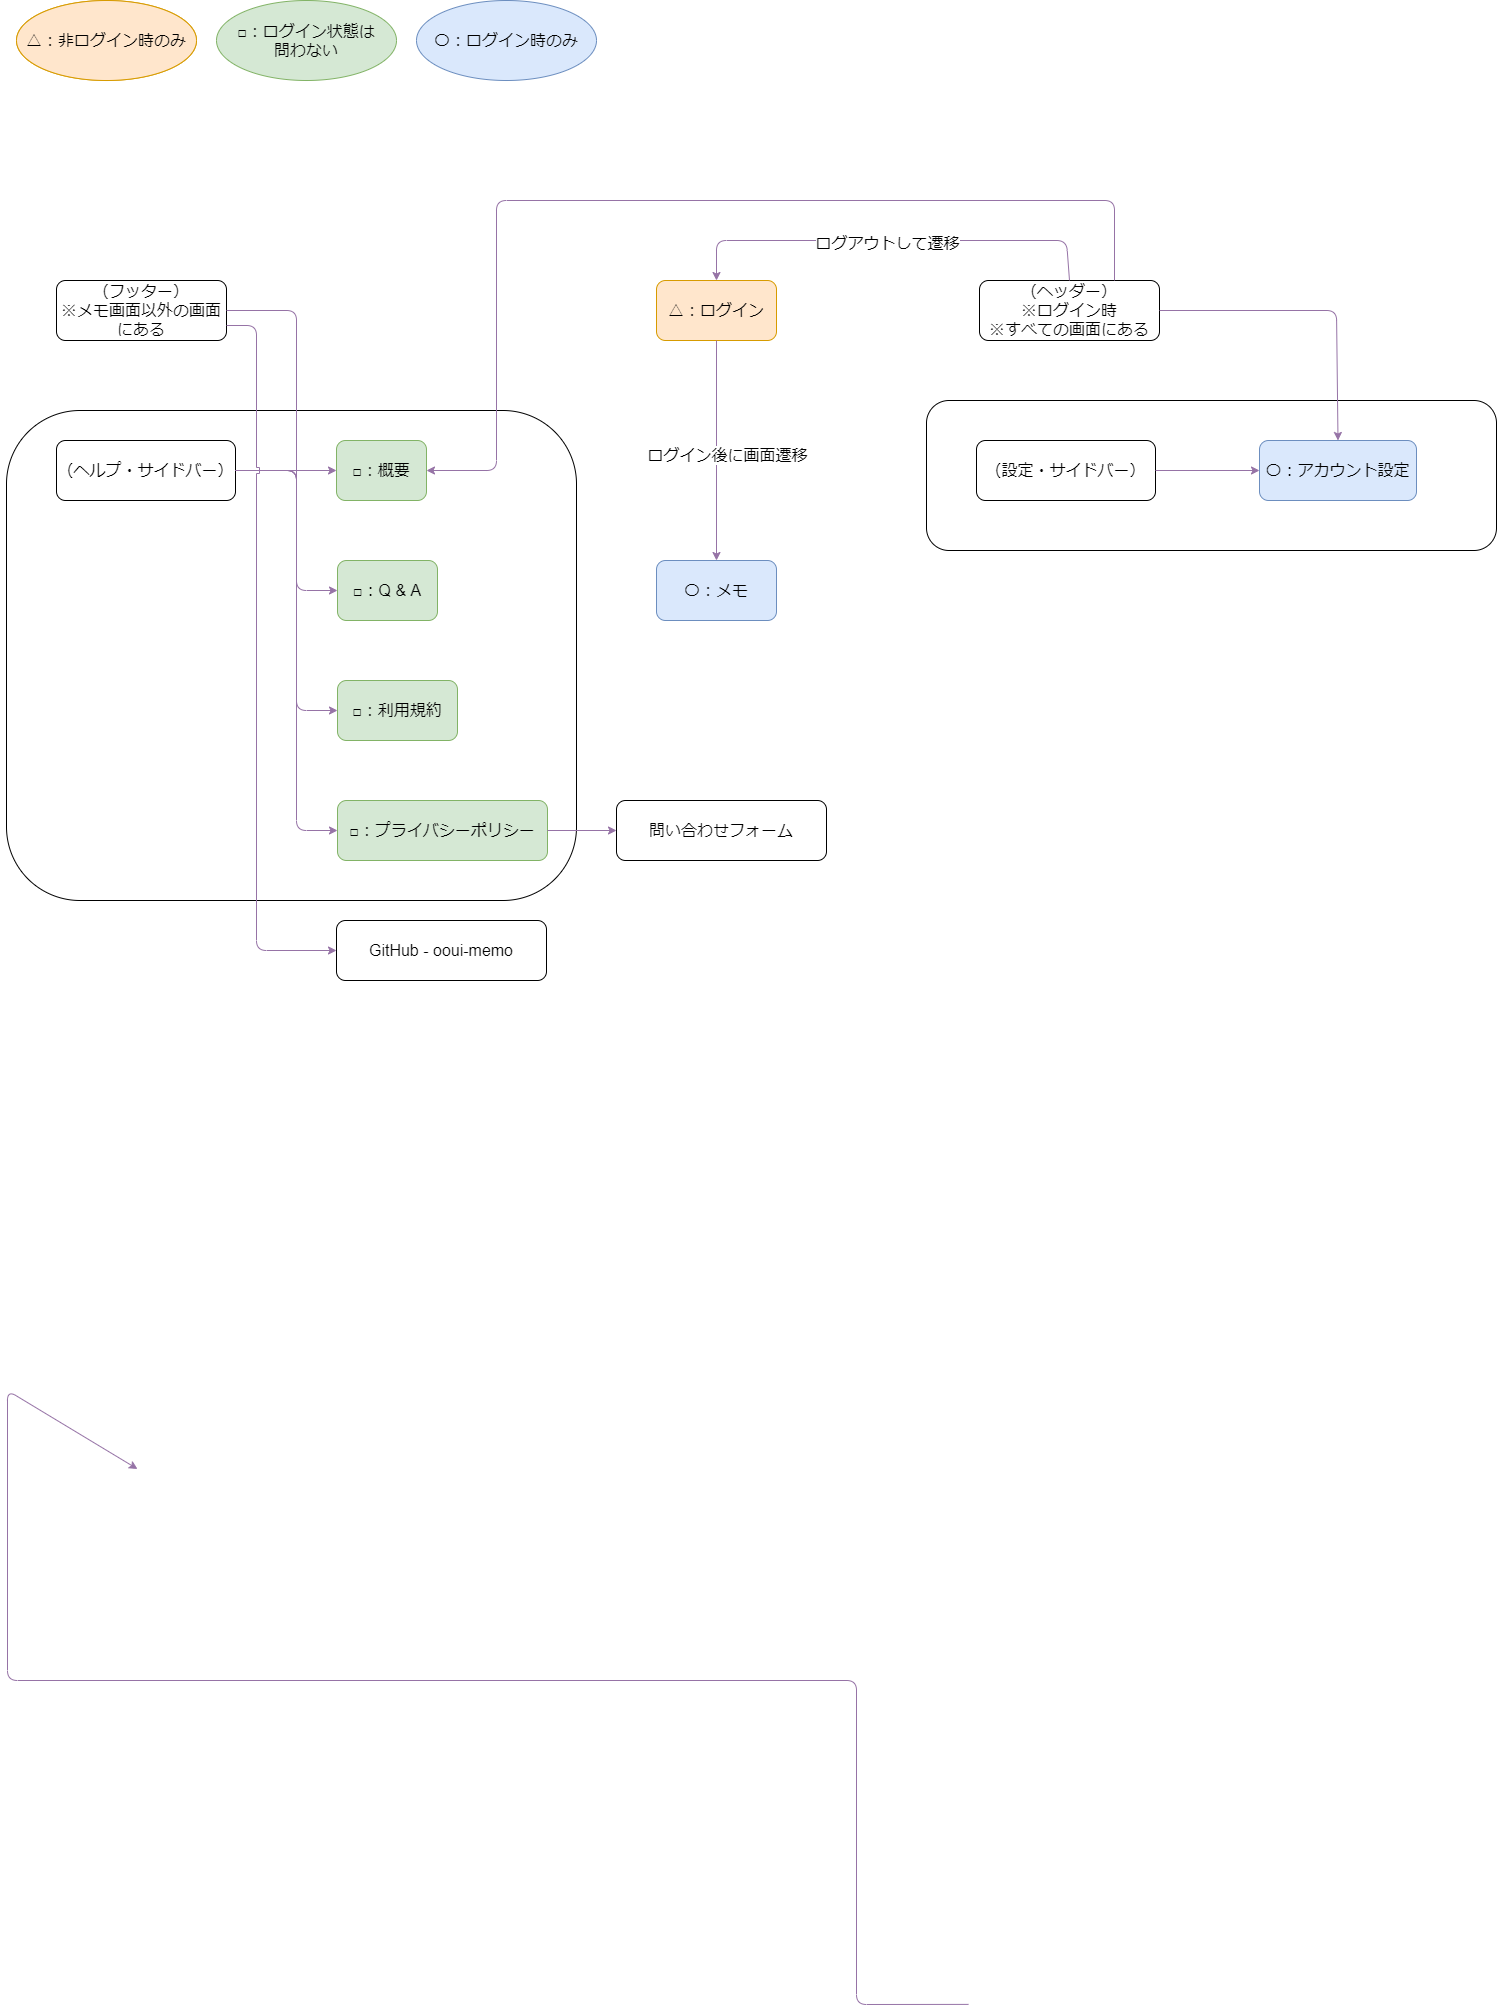

The diagram above was exported from draw.io. Its source (the exported page's mxGraphModel, read from the mxfile embedded in the PNG):
<mxGraphModel dx="1468" dy="1086" grid="1" gridSize="10" guides="1" tooltips="1" connect="1" arrows="1" fold="1" page="1" pageScale="1" pageWidth="827" pageHeight="1169" background="#ffffff" math="0" shadow="0">
  <root>
    <mxCell id="0" />
    <mxCell id="136" value="グループ" parent="0" />
    <mxCell id="138" value="" style="rounded=1;whiteSpace=wrap;html=1;fontSize=16;" parent="136" vertex="1">
      <mxGeometry x="150" y="730" width="570" height="490" as="geometry" />
    </mxCell>
    <mxCell id="139" value="" style="rounded=1;whiteSpace=wrap;html=1;fontSize=16;" parent="136" vertex="1">
      <mxGeometry x="1070" y="720" width="570" height="150" as="geometry" />
    </mxCell>
    <mxCell id="141" value="&lt;span&gt;△：非ログイン時のみ&lt;/span&gt;" style="ellipse;whiteSpace=wrap;html=1;fontSize=16;fillColor=#ffe6cc;strokeColor=#d79b00;" parent="136" vertex="1">
      <mxGeometry x="160" y="320" width="180" height="80" as="geometry" />
    </mxCell>
    <mxCell id="1" value="画面" parent="0" />
    <mxCell id="108" value="△：ログイン" style="rounded=1;whiteSpace=wrap;html=1;fontSize=16;fillColor=#ffe6cc;strokeColor=#d79b00;" parent="1" vertex="1">
      <mxGeometry x="800" y="600" width="120" height="60" as="geometry" />
    </mxCell>
    <mxCell id="109" value="〇：メモ" style="rounded=1;whiteSpace=wrap;html=1;fontSize=16;fillColor=#dae8fc;strokeColor=#6c8ebf;" parent="1" vertex="1">
      <mxGeometry x="800" y="880" width="120" height="60" as="geometry" />
    </mxCell>
    <mxCell id="110" value="□：プライバシーポリシー" style="rounded=1;whiteSpace=wrap;html=1;fontSize=16;fillColor=#d5e8d4;strokeColor=#82b366;" parent="1" vertex="1">
      <mxGeometry x="481" y="1120" width="210" height="60" as="geometry" />
    </mxCell>
    <mxCell id="111" value="□：利用規約" style="rounded=1;whiteSpace=wrap;html=1;fontSize=16;fillColor=#d5e8d4;strokeColor=#82b366;" parent="1" vertex="1">
      <mxGeometry x="481" y="1000" width="120" height="60" as="geometry" />
    </mxCell>
    <mxCell id="112" value="（ヘッダー）&lt;br&gt;※ログイン時&lt;br&gt;※すべての画面にある" style="rounded=1;whiteSpace=wrap;html=1;fontSize=16;" parent="1" vertex="1">
      <mxGeometry x="1123" y="600" width="180" height="60" as="geometry" />
    </mxCell>
    <mxCell id="113" value="（フッター）&lt;br&gt;※メモ画面以外の画面にある" style="rounded=1;whiteSpace=wrap;html=1;fontSize=16;" parent="1" vertex="1">
      <mxGeometry x="200" y="600" width="170" height="60" as="geometry" />
    </mxCell>
    <mxCell id="114" value="〇：アカウント設定" style="rounded=1;whiteSpace=wrap;html=1;fontSize=16;fillColor=#dae8fc;strokeColor=#6c8ebf;" parent="1" vertex="1">
      <mxGeometry x="1403" y="760" width="157" height="60" as="geometry" />
    </mxCell>
    <mxCell id="117" value="□：概要" style="rounded=1;whiteSpace=wrap;html=1;fontSize=16;fillColor=#d5e8d4;strokeColor=#82b366;" parent="1" vertex="1">
      <mxGeometry x="480" y="760" width="90" height="60" as="geometry" />
    </mxCell>
    <mxCell id="118" value="□：Q &amp;amp; A" style="rounded=1;whiteSpace=wrap;html=1;fontSize=16;fillColor=#d5e8d4;strokeColor=#82b366;" parent="1" vertex="1">
      <mxGeometry x="481" y="880" width="100" height="60" as="geometry" />
    </mxCell>
    <mxCell id="125" value="（設定・サイドバー）" style="rounded=1;whiteSpace=wrap;html=1;fontSize=16;" parent="1" vertex="1">
      <mxGeometry x="1120" y="760" width="179" height="60" as="geometry" />
    </mxCell>
    <mxCell id="131" value="問い合わせフォーム" style="rounded=1;whiteSpace=wrap;html=1;fontSize=16;" parent="1" vertex="1">
      <mxGeometry x="760" y="1120" width="210" height="60" as="geometry" />
    </mxCell>
    <mxCell id="119" value="（ヘルプ・サイドバー）" style="rounded=1;whiteSpace=wrap;html=1;fontSize=16;" parent="1" vertex="1">
      <mxGeometry x="200" y="760" width="179" height="60" as="geometry" />
    </mxCell>
    <mxCell id="133" value="GitHub - ooui-memo" style="rounded=1;whiteSpace=wrap;html=1;fontSize=16;" parent="1" vertex="1">
      <mxGeometry x="480" y="1240" width="210" height="60" as="geometry" />
    </mxCell>
    <mxCell id="144" value="&lt;span&gt;△：非ログイン時のみ&lt;/span&gt;" style="ellipse;whiteSpace=wrap;html=1;fontSize=16;fillColor=#ffe6cc;strokeColor=#d79b00;" vertex="1" parent="1">
      <mxGeometry x="160" y="320" width="180" height="80" as="geometry" />
    </mxCell>
    <mxCell id="143" value="〇：ログイン時のみ" style="ellipse;whiteSpace=wrap;html=1;fontSize=16;fillColor=#dae8fc;strokeColor=#6c8ebf;" parent="1" vertex="1">
      <mxGeometry x="560" y="320" width="180" height="80" as="geometry" />
    </mxCell>
    <mxCell id="142" value="□：ログイン状態は&lt;br&gt;問わない" style="ellipse;whiteSpace=wrap;html=1;fontSize=16;fillColor=#d5e8d4;strokeColor=#82b366;" parent="1" vertex="1">
      <mxGeometry x="360" y="320" width="180" height="80" as="geometry" />
    </mxCell>
    <mxCell id="4" value="画面遷移" parent="0" />
    <mxCell id="49" value="" style="endArrow=classic;html=1;fontSize=16;fillColor=#e1d5e7;strokeColor=#9673a6;entryX=0;entryY=0.5;entryDx=0;entryDy=0;exitX=0.177;exitY=0.803;exitDx=0;exitDy=0;exitPerimeter=0;" parent="4" edge="1">
      <mxGeometry width="50" height="50" relative="1" as="geometry">
        <mxPoint x="1112.0370000000003" y="2323.8869999999997" as="sourcePoint" />
        <mxPoint x="281" y="1788.5" as="targetPoint" />
        <Array as="points">
          <mxPoint x="1000" y="2324" />
          <mxPoint x="1000" y="2000" />
          <mxPoint x="151" y="2000" />
          <mxPoint x="151" y="1710" />
        </Array>
      </mxGeometry>
    </mxCell>
    <mxCell id="120" value="" style="endArrow=classic;html=1;fontSize=16;exitX=1;exitY=0.5;exitDx=0;exitDy=0;entryX=0;entryY=0.5;entryDx=0;entryDy=0;fillColor=#e1d5e7;strokeColor=#9673a6;" parent="4" source="119" target="117" edge="1">
      <mxGeometry width="50" height="50" relative="1" as="geometry">
        <mxPoint x="160" y="980" as="sourcePoint" />
        <mxPoint x="210" y="930" as="targetPoint" />
      </mxGeometry>
    </mxCell>
    <mxCell id="121" value="" style="endArrow=classic;html=1;fontSize=16;exitX=1;exitY=0.5;exitDx=0;exitDy=0;entryX=0;entryY=0.5;entryDx=0;entryDy=0;fillColor=#e1d5e7;strokeColor=#9673a6;" parent="4" source="119" target="118" edge="1">
      <mxGeometry width="50" height="50" relative="1" as="geometry">
        <mxPoint x="360" y="1030" as="sourcePoint" />
        <mxPoint x="460.99999999999955" y="1030" as="targetPoint" />
        <Array as="points">
          <mxPoint x="440" y="790" />
          <mxPoint x="440" y="910" />
        </Array>
      </mxGeometry>
    </mxCell>
    <mxCell id="122" value="" style="endArrow=classic;html=1;fontSize=16;exitX=1;exitY=0.5;exitDx=0;exitDy=0;entryX=0;entryY=0.5;entryDx=0;entryDy=0;fillColor=#e1d5e7;strokeColor=#9673a6;" parent="4" source="119" target="111" edge="1">
      <mxGeometry width="50" height="50" relative="1" as="geometry">
        <mxPoint x="350" y="940" as="sourcePoint" />
        <mxPoint x="451.99999999999955" y="1060" as="targetPoint" />
        <Array as="points">
          <mxPoint x="440" y="790" />
          <mxPoint x="440" y="1030" />
        </Array>
      </mxGeometry>
    </mxCell>
    <mxCell id="126" value="" style="endArrow=classic;html=1;fontSize=16;exitX=1;exitY=0.5;exitDx=0;exitDy=0;entryX=0;entryY=0.5;entryDx=0;entryDy=0;fillColor=#e1d5e7;strokeColor=#9673a6;" parent="4" source="125" target="114" edge="1">
      <mxGeometry width="50" height="50" relative="1" as="geometry">
        <mxPoint x="1363" y="960" as="sourcePoint" />
        <mxPoint x="1413" y="850" as="targetPoint" />
      </mxGeometry>
    </mxCell>
    <mxCell id="132" value="" style="endArrow=classic;html=1;fontSize=16;fillColor=#e1d5e7;strokeColor=#9673a6;entryX=0;entryY=0.5;entryDx=0;entryDy=0;exitX=1;exitY=0.5;exitDx=0;exitDy=0;" parent="4" source="110" target="131" edge="1">
      <mxGeometry width="50" height="50" relative="1" as="geometry">
        <mxPoint x="730" y="1210" as="sourcePoint" />
        <mxPoint x="586" y="1220" as="targetPoint" />
      </mxGeometry>
    </mxCell>
    <mxCell id="134" value="" style="endArrow=classic;html=1;fontSize=16;exitX=1;exitY=0.75;exitDx=0;exitDy=0;entryX=0;entryY=0.5;entryDx=0;entryDy=0;fillColor=#e1d5e7;strokeColor=#9673a6;jumpStyle=sharp;" parent="4" source="113" target="133" edge="1">
      <mxGeometry width="50" height="50" relative="1" as="geometry">
        <mxPoint x="800" y="900" as="sourcePoint" />
        <mxPoint x="850" y="850" as="targetPoint" />
        <Array as="points">
          <mxPoint x="400" y="645" />
          <mxPoint x="400" y="1270" />
        </Array>
      </mxGeometry>
    </mxCell>
    <mxCell id="124" value="" style="endArrow=none;html=1;fontSize=16;exitX=1;exitY=0.5;exitDx=0;exitDy=0;fillColor=#e1d5e7;strokeColor=#9673a6;" parent="4" source="113" edge="1">
      <mxGeometry width="50" height="50" relative="1" as="geometry">
        <mxPoint x="160" y="980" as="sourcePoint" />
        <mxPoint x="440" y="800" as="targetPoint" />
        <Array as="points">
          <mxPoint x="440" y="630" />
        </Array>
      </mxGeometry>
    </mxCell>
    <mxCell id="123" value="" style="endArrow=classic;html=1;fontSize=16;exitX=1;exitY=0.5;exitDx=0;exitDy=0;fillColor=#e1d5e7;strokeColor=#9673a6;entryX=0;entryY=0.5;entryDx=0;entryDy=0;" parent="4" source="119" target="110" edge="1">
      <mxGeometry width="50" height="50" relative="1" as="geometry">
        <mxPoint x="350" y="940" as="sourcePoint" />
        <mxPoint x="480" y="1150" as="targetPoint" />
        <Array as="points">
          <mxPoint x="440" y="790" />
          <mxPoint x="440" y="1150" />
        </Array>
      </mxGeometry>
    </mxCell>
    <mxCell id="130" value="" style="endArrow=classic;html=1;fontSize=16;exitX=0.75;exitY=0;exitDx=0;exitDy=0;entryX=1;entryY=0.5;entryDx=0;entryDy=0;fillColor=#e1d5e7;strokeColor=#9673a6;" parent="4" source="112" target="117" edge="1">
      <mxGeometry width="50" height="50" relative="1" as="geometry">
        <mxPoint x="800" y="900" as="sourcePoint" />
        <mxPoint x="850" y="850" as="targetPoint" />
        <Array as="points">
          <mxPoint x="1258" y="520" />
          <mxPoint x="640" y="520" />
          <mxPoint x="640" y="790" />
        </Array>
      </mxGeometry>
    </mxCell>
    <mxCell id="127" value="" style="endArrow=classic;html=1;fontSize=16;exitX=0.5;exitY=0;exitDx=0;exitDy=0;entryX=0.5;entryY=0;entryDx=0;entryDy=0;fillColor=#e1d5e7;strokeColor=#9673a6;" parent="4" source="112" target="108" edge="1">
      <mxGeometry width="50" height="50" relative="1" as="geometry">
        <mxPoint x="800" y="900" as="sourcePoint" />
        <mxPoint x="850" y="850" as="targetPoint" />
        <Array as="points">
          <mxPoint x="1210" y="560" />
          <mxPoint x="860" y="560" />
        </Array>
      </mxGeometry>
    </mxCell>
    <mxCell id="128" value="ログアウトして遷移" style="edgeLabel;html=1;align=center;verticalAlign=middle;resizable=0;points=[];fontSize=16;" parent="127" vertex="1" connectable="0">
      <mxGeometry x="-0.1625" y="2" relative="1" as="geometry">
        <mxPoint x="-40.11" as="offset" />
      </mxGeometry>
    </mxCell>
    <mxCell id="115" value="" style="endArrow=classic;html=1;fontSize=16;fillColor=#e1d5e7;strokeColor=#9673a6;jumpStyle=arc;entryX=0.5;entryY=0;entryDx=0;entryDy=0;endFill=1;exitX=0.5;exitY=1;exitDx=0;exitDy=0;" parent="4" source="108" target="109" edge="1">
      <mxGeometry width="50" height="50" relative="1" as="geometry">
        <mxPoint x="710" y="730" as="sourcePoint" />
        <mxPoint x="711.0000000000002" y="1119" as="targetPoint" />
      </mxGeometry>
    </mxCell>
    <mxCell id="116" value="ログイン後に画面遷移" style="edgeLabel;html=1;align=center;verticalAlign=middle;resizable=0;points=[];fontSize=16;" parent="115" vertex="1" connectable="0">
      <mxGeometry x="0.3041" relative="1" as="geometry">
        <mxPoint x="10" y="-30" as="offset" />
      </mxGeometry>
    </mxCell>
    <mxCell id="129" value="" style="endArrow=classic;html=1;fontSize=16;exitX=1;exitY=0.5;exitDx=0;exitDy=0;entryX=0.5;entryY=0;entryDx=0;entryDy=0;fillColor=#e1d5e7;strokeColor=#9673a6;" parent="4" source="112" target="114" edge="1">
      <mxGeometry width="50" height="50" relative="1" as="geometry">
        <mxPoint x="800" y="900" as="sourcePoint" />
        <mxPoint x="850" y="850" as="targetPoint" />
        <Array as="points">
          <mxPoint x="1480" y="630" />
        </Array>
      </mxGeometry>
    </mxCell>
  </root>
</mxGraphModel>